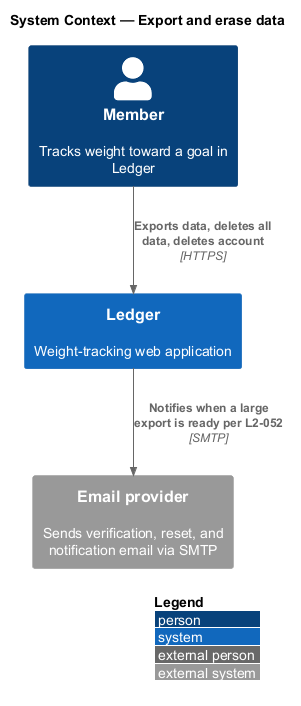

The diagram above was rendered by PlantUML. Its source (embedded in the PNG):
@startuml
!include <C4/C4_Context>
LAYOUT_WITH_LEGEND()
title System Context — Export and erase data

Person(member, "Member", "Tracks weight toward a goal in Ledger")
System(ledger, "Ledger", "Weight-tracking web application")
System_Ext(email, "Email provider", "Sends verification, reset, and notification email via SMTP")

Rel(member, ledger, "Exports data, deletes all data, deletes account", "HTTPS")
Rel(ledger, email, "Notifies when a large export is ready per L2-052", "SMTP")
@enduml